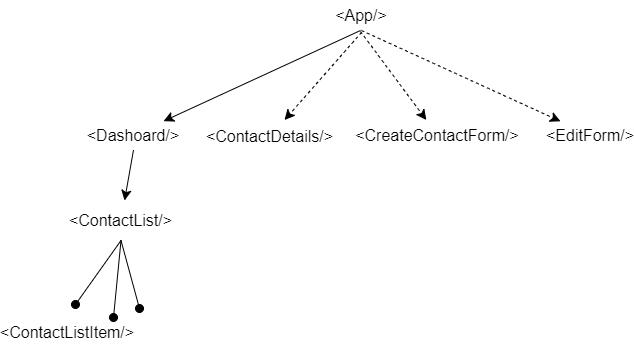

The diagram above was exported from draw.io. Its source (the exported page's mxGraphModel, read from the mxfile embedded in the PNG):
<mxGraphModel dx="1194" dy="462" grid="0" gridSize="10" guides="1" tooltips="1" connect="1" arrows="1" fold="1" page="0" pageScale="1" pageWidth="850" pageHeight="1100" math="0" shadow="0">
  <root>
    <mxCell id="0" />
    <mxCell id="1" parent="0" />
    <mxCell id="ATGoistJZfOUioo9GL5a-2" value="" style="endArrow=classic;html=1;rounded=0;fontSize=12;startSize=8;endSize=8;curved=1;dashed=1;" edge="1" parent="1" target="ATGoistJZfOUioo9GL5a-3">
      <mxGeometry width="50" height="50" relative="1" as="geometry">
        <mxPoint x="155" y="149" as="sourcePoint" />
        <mxPoint x="151" y="238" as="targetPoint" />
      </mxGeometry>
    </mxCell>
    <mxCell id="ATGoistJZfOUioo9GL5a-3" value="&amp;lt;ContactDetails/&amp;gt;" style="text;html=1;align=center;verticalAlign=middle;whiteSpace=wrap;rounded=0;fontSize=16;" vertex="1" parent="1">
      <mxGeometry x="23" y="236.5" width="81" height="33" as="geometry" />
    </mxCell>
    <mxCell id="ATGoistJZfOUioo9GL5a-6" value="" style="endArrow=classic;html=1;rounded=0;fontSize=12;startSize=8;endSize=8;curved=1;" edge="1" parent="1" target="ATGoistJZfOUioo9GL5a-18">
      <mxGeometry width="50" height="50" relative="1" as="geometry">
        <mxPoint x="154" y="147" as="sourcePoint" />
        <mxPoint x="-53" y="205" as="targetPoint" />
      </mxGeometry>
    </mxCell>
    <mxCell id="ATGoistJZfOUioo9GL5a-4" value="&amp;lt;ContactList/&amp;gt;" style="text;html=1;align=center;verticalAlign=middle;whiteSpace=wrap;rounded=0;fontSize=16;" vertex="1" parent="1">
      <mxGeometry x="-161" y="317" width="151" height="40" as="geometry" />
    </mxCell>
    <mxCell id="ATGoistJZfOUioo9GL5a-10" value="" style="endArrow=classic;html=1;rounded=0;fontSize=12;startSize=8;endSize=8;curved=1;dashed=1;" edge="1" parent="1" target="ATGoistJZfOUioo9GL5a-9">
      <mxGeometry width="50" height="50" relative="1" as="geometry">
        <mxPoint x="154" y="148" as="sourcePoint" />
        <mxPoint x="279" y="231" as="targetPoint" />
      </mxGeometry>
    </mxCell>
    <mxCell id="ATGoistJZfOUioo9GL5a-9" value="&amp;lt;CreateContactForm/&amp;gt;" style="text;html=1;align=center;verticalAlign=middle;whiteSpace=wrap;rounded=0;fontSize=16;" vertex="1" parent="1">
      <mxGeometry x="201" y="236.5" width="60" height="30" as="geometry" />
    </mxCell>
    <mxCell id="ATGoistJZfOUioo9GL5a-11" value="&amp;lt;App/&amp;gt;" style="text;html=1;align=center;verticalAlign=middle;whiteSpace=wrap;rounded=0;fontSize=16;" vertex="1" parent="1">
      <mxGeometry x="125" y="117" width="60" height="30" as="geometry" />
    </mxCell>
    <mxCell id="ATGoistJZfOUioo9GL5a-14" value="" style="endArrow=none;html=1;rounded=0;fontSize=12;startSize=8;endSize=8;curved=1;entryX=0.5;entryY=1;entryDx=0;entryDy=0;startArrow=oval;startFill=1;" edge="1" parent="1" target="ATGoistJZfOUioo9GL5a-4">
      <mxGeometry width="50" height="50" relative="1" as="geometry">
        <mxPoint x="-131" y="421" as="sourcePoint" />
        <mxPoint x="39" y="333" as="targetPoint" />
      </mxGeometry>
    </mxCell>
    <mxCell id="ATGoistJZfOUioo9GL5a-15" value="" style="endArrow=none;html=1;rounded=0;fontSize=12;startSize=8;endSize=8;curved=1;entryX=0.5;entryY=1;entryDx=0;entryDy=0;startArrow=oval;startFill=1;" edge="1" parent="1" target="ATGoistJZfOUioo9GL5a-4">
      <mxGeometry width="50" height="50" relative="1" as="geometry">
        <mxPoint x="-93" y="434" as="sourcePoint" />
        <mxPoint x="-75" y="367" as="targetPoint" />
      </mxGeometry>
    </mxCell>
    <mxCell id="ATGoistJZfOUioo9GL5a-16" value="" style="endArrow=none;html=1;rounded=0;fontSize=12;startSize=8;endSize=8;curved=1;entryX=0.5;entryY=1;entryDx=0;entryDy=0;startArrow=oval;startFill=1;" edge="1" parent="1" target="ATGoistJZfOUioo9GL5a-4">
      <mxGeometry width="50" height="50" relative="1" as="geometry">
        <mxPoint x="-67" y="425" as="sourcePoint" />
        <mxPoint x="-65" y="377" as="targetPoint" />
      </mxGeometry>
    </mxCell>
    <mxCell id="ATGoistJZfOUioo9GL5a-17" value="&amp;lt;ContactListItem/&amp;gt;" style="text;html=1;align=center;verticalAlign=middle;whiteSpace=wrap;rounded=0;fontSize=16;" vertex="1" parent="1">
      <mxGeometry x="-169" y="434" width="60" height="30" as="geometry" />
    </mxCell>
    <mxCell id="ATGoistJZfOUioo9GL5a-18" value="&amp;lt;Dashoard/&amp;gt;" style="text;html=1;align=center;verticalAlign=middle;whiteSpace=wrap;rounded=0;fontSize=16;" vertex="1" parent="1">
      <mxGeometry x="-103" y="236.5" width="60" height="30" as="geometry" />
    </mxCell>
    <mxCell id="ATGoistJZfOUioo9GL5a-19" value="" style="endArrow=classic;html=1;rounded=0;fontSize=12;startSize=8;endSize=8;curved=1;exitX=0.5;exitY=1;exitDx=0;exitDy=0;" edge="1" parent="1" source="ATGoistJZfOUioo9GL5a-18" target="ATGoistJZfOUioo9GL5a-4">
      <mxGeometry width="50" height="50" relative="1" as="geometry">
        <mxPoint x="82" y="302" as="sourcePoint" />
        <mxPoint x="132" y="252" as="targetPoint" />
      </mxGeometry>
    </mxCell>
    <mxCell id="ATGoistJZfOUioo9GL5a-22" value="" style="endArrow=classic;html=1;rounded=0;fontSize=12;startSize=8;endSize=8;curved=1;dashed=1;exitX=0.5;exitY=1;exitDx=0;exitDy=0;" edge="1" parent="1" source="ATGoistJZfOUioo9GL5a-11" target="ATGoistJZfOUioo9GL5a-21">
      <mxGeometry width="50" height="50" relative="1" as="geometry">
        <mxPoint x="155" y="147" as="sourcePoint" />
        <mxPoint x="450" y="230" as="targetPoint" />
      </mxGeometry>
    </mxCell>
    <mxCell id="ATGoistJZfOUioo9GL5a-21" value="&amp;lt;EditForm/&amp;gt;" style="text;html=1;align=center;verticalAlign=middle;whiteSpace=wrap;rounded=0;fontSize=16;" vertex="1" parent="1">
      <mxGeometry x="354" y="236.5" width="60" height="30" as="geometry" />
    </mxCell>
  </root>
</mxGraphModel>